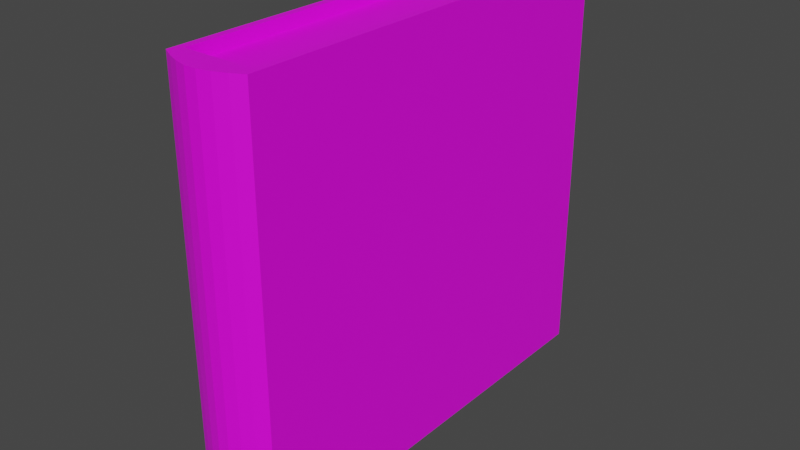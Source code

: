 # Source: Book03.blend  (saved by Blender 2.80.75; exported with 4.5.12 LTS)
import bpy
from mathutils import Matrix  # noqa: F401  (used for matrix-valued properties, if any)

bpy.ops.wm.read_factory_settings(use_empty=True)
scene = bpy.context.scene
scene.name = 'Scene'

# ---- collections
col_collection = bpy.data.collections.new('Collection'); scene.collection.children.link(col_collection)

# ---- images (referenced by path relative to the original .blend; pixels are not part of the script)
import os
ASSET_DIR = os.environ.get("B2B_ASSET_DIR", "")  # directory of the original .blend (textures are referenced by path, not embedded)
HERE = os.path.dirname(os.path.abspath(__file__))  # packed textures are extracted next to this script under _unpacked/

def load_image(name, relpath, width, height, colorspace="sRGB"):
    """Load a texture the original file referenced (path relative to the .blend, or extracted next to this script)."""
    p = next((c for c in (os.path.join(HERE, relpath), os.path.join(ASSET_DIR, relpath)) if relpath and os.path.exists(c)), "")
    if p:
        img = bpy.data.images.load(p, check_existing=True)
        img.name = name
    else:  # same state as the original file: an image datablock whose file is absent (Cycles renders it pink)
        img = bpy.data.images.new(name, width, height)
        img.source = "FILE"
        img.filepath = "//" + (relpath or name)
    img.colorspace_settings.name = colorspace
    return img
img_t_book02_psd = load_image('T_Book02.psd', 'T_Book02.psd', 1024, 1024, 'sRGB')

# ---- materials (node trees are filled in below, after node groups)
mat_material_001 = bpy.data.materials.new('Material.001')
mat_material_001.use_transparent_shadow = False

# ---- material node trees
mat_material_001.use_nodes = True; mat_material_001.node_tree.nodes.clear()
_N = mat_material_001.node_tree.nodes; _L = mat_material_001.node_tree.links
n0 = _N.new('ShaderNodeOutputMaterial'); n0.name = 'Material Output'; n0.location = (300, 300)
n1 = _N.new('ShaderNodeBsdfPrincipled'); n1.name = 'Principled BSDF'; n1.location = (10, 300)
n1.distribution = 'GGX'
n1.subsurface_method = 'BURLEY'
n1.inputs[3].default_value = 1.45
n1.inputs[27].default_value = (0.0, 0.0, 0.0, 1.0)
n1.inputs[28].default_value = 1.0
n2 = _N.new('ShaderNodeTexImage'); n2.name = 'Image Texture'; n2.location = (-295, 224)
n2.image = img_t_book02_psd
_L.new(n1.outputs[0], n0.inputs[0])
_L.new(n2.outputs[0], n1.inputs[0])
n0.is_active_output = True

# ---- world
world_world = bpy.data.worlds.new('World'); scene.world = world_world
world_world.use_nodes = True; world_world.node_tree.nodes.clear()
_N = world_world.node_tree.nodes; _L = world_world.node_tree.links
n0 = _N.new('ShaderNodeOutputWorld'); n0.name = 'World Output'; n0.location = (300, 300)
n1 = _N.new('ShaderNodeBackground'); n1.name = 'Background'; n1.location = (10, 300)
n1.inputs[0].default_value = (0.05088, 0.05088, 0.05088, 1.0)
_L.new(n1.outputs[0], n0.inputs[0])
n0.is_active_output = True
world_world.color = (0.05088, 0.05088, 0.05088)
world_world.use_sun_shadow = False
world_world.sun_shadow_jitter_overblur = 0.0

# ---- meshes
me_cube_001 = bpy.data.meshes.new('Cube.001')
me_cube_001.from_pydata([(-1.0, -1.0, -1.0), (-1.0, -1.0, 1.0), (-1.0, 1.0, -1.0), (-1.0, 1.0, 1.0), (1.0, -1.0, -1.0), (1.0, -1.0, 1.0), (1.0, 1.0, -1.0), (1.0, 1.0, 1.0), (-0.8307, 1.0, -1.0), (-0.8307, -1.0, -1.0), (-0.8307, -1.0, 1.0), (-0.8307, 1.0, 1.0), (0.8307, 1.0, -1.0), (0.8307, 1.0, 1.0), (0.8307, -1.0, -1.0), (0.8307, -1.0, 1.0), (-0.7858, 0.9459, -0.9459), (-0.7858, -0.9801, -0.9459), (-0.7858, -0.991, 0.9459), (-0.7858, 0.9459, 0.9459), (0.7858, 0.9459, -0.9459), (0.7858, 0.9459, 0.9459), (0.7858, -0.9801, -0.9459), (0.7858, -0.991, 0.9459), (-1.0, -1.05, -1.0), (-1.0, -1.05, 1.0), (1.0, -1.05, 1.0), (1.0, -1.05, -1.0), (-0.7143, -1.0, -1.0), (-0.4286, -1.0, -1.0), (-0.1429, -1.0, -1.0), (0.1429, -1.0, -1.0), (0.4286, -1.0, -1.0), (0.7143, -1.0, -1.0), (0.7143, -1.0, 1.0), (0.4286, -1.0, 1.0), (0.1429, -1.0, 1.0), (-0.1429, -1.0, 1.0), (-0.4286, -1.0, 1.0), (-0.7143, -1.0, 1.0), (-0.5934, -1.0, -1.0), (-0.356, -1.0, -1.0), (-0.1187, -1.0, -1.0), (0.1187, -1.0, -1.0), (0.356, -1.0, -1.0), (0.5934, -1.0, -1.0), (0.5934, -1.0, 1.0), (0.356, -1.0, 1.0), (0.1187, -1.0, 1.0), (-0.1187, -1.0, 1.0), (-0.356, -1.0, 1.0), (-0.5934, -1.0, 1.0), (0.5613, 0.9459, -0.9459), (0.3368, 0.9459, -0.9459), (0.1123, 0.9459, -0.9459), (-0.1123, 0.9459, -0.9459), (-0.3368, 0.9459, -0.9459), (-0.5613, 0.9459, -0.9459), (-0.5613, 0.9459, 0.9459), (-0.3368, 0.9459, 0.9459), (-0.1123, 0.9459, 0.9459), (0.1123, 0.9459, 0.9459), (0.3368, 0.9459, 0.9459), (0.5613, 0.9459, 0.9459), (-0.5613, -0.9801, -0.9459), (-0.3368, -0.9801, -0.9459), (-0.1123, -0.9801, -0.9459), (0.1123, -0.9801, -0.9459), (0.3368, -0.9801, -0.9459), (0.5613, -0.9801, -0.9459), (0.5613, -0.991, 0.9459), (0.3368, -0.991, 0.9459), (0.1123, -0.991, 0.9459), (-0.1123, -0.991, 0.9459), (-0.3368, -0.991, 0.9459), (-0.5613, -0.991, 0.9459), (-0.7143, -1.08, -1.0), (-0.4286, -1.104, -1.0), (-0.1429, -1.118, -1.0), (0.1429, -1.118, -1.0), (0.4286, -1.104, -1.0), (0.7143, -1.08, -1.0), (0.7143, -1.08, 1.0), (0.4286, -1.104, 1.0), (0.1429, -1.118, 1.0), (-0.1429, -1.118, 1.0), (-0.4286, -1.104, 1.0), (-0.7143, -1.08, 1.0)], [], [(0, 1, 3, 2), (6, 4, 14, 12), (6, 7, 5, 4), (39, 1, 25, 87), (0, 2, 8, 9), (34, 5, 15, 46), (8, 11, 19, 16), (12, 14, 22, 20), (40, 9, 17, 64), (2, 3, 11, 8), (28, 0, 9, 40), (5, 7, 13, 15), (7, 6, 12, 13), (3, 1, 10, 11), (52, 63, 21, 20), (52, 20, 22, 69), (58, 19, 18, 75), (9, 8, 16, 17), (46, 15, 23, 70), (15, 13, 21, 23), (13, 12, 20, 21), (11, 10, 18, 19), (76, 87, 25, 24), (4, 5, 26, 27), (1, 0, 24, 25), (33, 4, 27, 81), (0, 28, 76, 24), (28, 29, 77, 76), (29, 30, 78, 77), (30, 31, 79, 78), (31, 32, 80, 79), (32, 33, 81, 80), (27, 26, 82, 81), (81, 82, 83, 80), (80, 83, 84, 79), (79, 84, 85, 78), (78, 85, 86, 77), (77, 86, 87, 76), (10, 51, 75, 18), (51, 50, 74, 75), (50, 49, 73, 74), (49, 48, 72, 73), (48, 47, 71, 72), (47, 46, 70, 71), (21, 63, 70, 23), (63, 62, 71, 70), (62, 61, 72, 71), (61, 60, 73, 72), (60, 59, 74, 73), (59, 58, 75, 74), (16, 57, 64, 17), (57, 56, 65, 64), (56, 55, 66, 65), (55, 54, 67, 66), (54, 53, 68, 67), (53, 52, 69, 68), (16, 19, 58, 57), (57, 58, 59, 56), (56, 59, 60, 55), (55, 60, 61, 54), (54, 61, 62, 53), (53, 62, 63, 52), (4, 33, 45, 14), (33, 32, 44, 45), (32, 31, 43, 44), (31, 30, 42, 43), (30, 29, 41, 42), (29, 28, 40, 41), (14, 45, 69, 22), (45, 44, 68, 69), (44, 43, 67, 68), (43, 42, 66, 67), (42, 41, 65, 66), (41, 40, 64, 65), (1, 39, 51, 10), (39, 38, 50, 51), (38, 37, 49, 50), (37, 36, 48, 49), (36, 35, 47, 48), (35, 34, 46, 47), (5, 34, 82, 26), (34, 35, 83, 82), (35, 36, 84, 83), (36, 37, 85, 84), (37, 38, 86, 85), (38, 39, 87, 86)])
_uv = me_cube_001.uv_layers.new(name='UVMap')
_uv.uv.foreach_set('vector', [0.0766, 0.3132, 0.3266, 0.3132, 0.3266, 0.5632, 0.0766, 0.5632, 0.375, 0.5, 0.375, 0.75, 0.375, 0.75, 0.375, 0.5, 0.375, 0.5, 0.625, 0.5, 0.625, 0.75, 0.375, 0.75, 0.625, 0.9643, 0.625, 1.0, 0.625, 1.0, 0.625, 0.9643, 0.0766, 0.3132, 0.0766, 0.5632, 0.3957, 0.3781, 0.4164, 0.3548, 0.625, 0.7857, 0.625, 0.75, 0.625, 0.75, 0.625, 0.7933, 0.3957, 0.3781, 0.6457, 0.3781, 0.6457, 0.3781, 0.3957, 0.3781, 0.375, 0.5, 0.375, 0.75, 0.375, 0.75, 0.375, 0.5, 0.375, 0.9567, 0.375, 1.0, 0.375, 1.0, 0.375, 0.9643, 0.0766, 0.5632, 0.3266, 0.5632, 0.6457, 0.3781, 0.3957, 0.3781, 0.375, 0.9643, 0.375, 1.0, 0.375, 1.0, 0.375, 0.9567, 0.625, 0.75, 0.625, 0.5, 0.625, 0.5, 0.625, 0.75, 0.625, 0.5, 0.375, 0.5, 0.375, 0.5, 0.625, 0.5, 0.3266, 0.5632, 0.3266, 0.3132, 0.7659, 0.3998, 0.6457, 0.3781, 0.457, 0.08904, 0.5595, 0.08904, 0.5595, 0.1037, 0.457, 0.1037, 0.4424, 0.1037, 0.457, 0.1037, 0.457, 0.2062, 0.4424, 0.2062, 0.6474, 0.1037, 0.662, 0.1037, 0.662, 0.2062, 0.6474, 0.2062, 0.4164, 0.3548, 0.3957, 0.3781, 0.3957, 0.3781, 0.5159, 0.3998, 0.625, 0.7933, 0.625, 0.75, 0.625, 0.75, 0.625, 0.7857, 0.625, 0.75, 0.625, 0.5, 0.625, 0.5, 0.625, 0.75, 0.625, 0.5, 0.375, 0.5, 0.375, 0.5, 0.625, 0.5, 0.6457, 0.3781, 0.7659, 0.3998, 0.6664, 0.3548, 0.6457, 0.3781, 0.375, 0.9643, 0.625, 0.9643, 0.625, 1.0, 0.375, 1.0, 0.375, 0.75, 0.625, 0.75, 0.625, 0.75, 0.375, 0.75, 0.3266, 0.3132, 0.0766, 0.3132, 0.1139, 0.4154, 0.3639, 0.4154, 0.375, 0.7857, 0.375, 0.75, 0.375, 0.75, 0.375, 0.7857, 0.375, 1.0, 0.375, 0.9643, 0.375, 0.9643, 0.375, 1.0, 0.375, 0.9643, 0.375, 0.9286, 0.375, 0.9286, 0.375, 0.9643, 0.375, 0.9286, 0.375, 0.8929, 0.375, 0.8929, 0.375, 0.9286, 0.375, 0.8929, 0.375, 0.8571, 0.375, 0.8571, 0.375, 0.8929, 0.375, 0.8571, 0.375, 0.8214, 0.375, 0.8214, 0.375, 0.8571, 0.375, 0.8214, 0.375, 0.7857, 0.375, 0.7857, 0.375, 0.8214, 0.375, 0.75, 0.625, 0.75, 0.625, 0.7857, 0.375, 0.7857, 0.375, 0.7857, 0.625, 0.7857, 0.625, 0.8214, 0.375, 0.8214, 0.375, 0.8214, 0.625, 0.8214, 0.625, 0.8571, 0.375, 0.8571, 0.375, 0.8571, 0.625, 0.8571, 0.625, 0.8929, 0.375, 0.8929, 0.375, 0.8929, 0.625, 0.8929, 0.625, 0.9286, 0.375, 0.9286, 0.375, 0.9286, 0.625, 0.9286, 0.625, 0.9643, 0.375, 0.9643, 0.625, 1.0, 0.625, 0.9643, 0.625, 0.9643, 0.625, 1.0, 0.625, 0.9643, 0.625, 0.9286, 0.625, 0.9286, 0.625, 0.9643, 0.625, 0.9286, 0.625, 0.8929, 0.625, 0.8929, 0.625, 0.9286, 0.625, 0.8929, 0.625, 0.8587, 0.625, 0.8571, 0.625, 0.8929, 0.625, 0.8587, 0.625, 0.826, 0.625, 0.8214, 0.625, 0.8571, 0.625, 0.826, 0.625, 0.7933, 0.625, 0.7857, 0.625, 0.8214, 0.5595, 0.1037, 0.5742, 0.1037, 0.5742, 0.2062, 0.5595, 0.2062, 0.5742, 0.1037, 0.5888, 0.1037, 0.5888, 0.2062, 0.5742, 0.2062, 0.5888, 0.1037, 0.6035, 0.1037, 0.6035, 0.2062, 0.5888, 0.2062, 0.6035, 0.1037, 0.6181, 0.1037, 0.6181, 0.2062, 0.6035, 0.2062, 0.6181, 0.1037, 0.6328, 0.1037, 0.6328, 0.2062, 0.6181, 0.2062, 0.6328, 0.1037, 0.6474, 0.1037, 0.6474, 0.2062, 0.6328, 0.2062, 0.3545, 0.1037, 0.3692, 0.1037, 0.3692, 0.2062, 0.3545, 0.2062, 0.3692, 0.1037, 0.3838, 0.1037, 0.3838, 0.2062, 0.3692, 0.2062, 0.3838, 0.1037, 0.3985, 0.1037, 0.3985, 0.2062, 0.3838, 0.2062, 0.3985, 0.1037, 0.4131, 0.1037, 0.4131, 0.2062, 0.3985, 0.2062, 0.4131, 0.1037, 0.4278, 0.1037, 0.4278, 0.2062, 0.4131, 0.2062, 0.4278, 0.1037, 0.4424, 0.1037, 0.4424, 0.2062, 0.4278, 0.2062, 0.4529, 0.008102, 0.5554, 0.008102, 0.5554, 0.02275, 0.4529, 0.02274, 0.4529, 0.02274, 0.5554, 0.02275, 0.5595, 0.03047, 0.457, 0.03047, 0.457, 0.03047, 0.5595, 0.03047, 0.5595, 0.04511, 0.457, 0.04511, 0.457, 0.04511, 0.5595, 0.04511, 0.5595, 0.05975, 0.457, 0.05975, 0.457, 0.05975, 0.5595, 0.05975, 0.5595, 0.07439, 0.457, 0.07439, 0.457, 0.07439, 0.5595, 0.07439, 0.5595, 0.08904, 0.457, 0.08904, 0.375, 0.75, 0.375, 0.7857, 0.375, 0.7857, 0.375, 0.75, 0.375, 0.7857, 0.375, 0.8214, 0.375, 0.8214, 0.375, 0.7857, 0.375, 0.8214, 0.375, 0.8571, 0.375, 0.8571, 0.375, 0.8214, 0.375, 0.8571, 0.375, 0.8929, 0.375, 0.8913, 0.375, 0.8571, 0.375, 0.8929, 0.375, 0.9286, 0.375, 0.924, 0.375, 0.8913, 0.375, 0.9286, 0.375, 0.9643, 0.375, 0.9567, 0.375, 0.924, 0.375, 0.75, 0.375, 0.7857, 0.375, 0.7857, 0.375, 0.75, 0.375, 0.7857, 0.375, 0.8214, 0.375, 0.8214, 0.375, 0.7857, 0.375, 0.8214, 0.375, 0.8571, 0.375, 0.8571, 0.375, 0.8214, 0.375, 0.8571, 0.375, 0.8913, 0.375, 0.8929, 0.375, 0.8571, 0.375, 0.8913, 0.375, 0.924, 0.375, 0.9286, 0.375, 0.8929, 0.375, 0.924, 0.375, 0.9567, 0.375, 0.9643, 0.375, 0.9286, 0.625, 1.0, 0.625, 0.9643, 0.625, 0.9643, 0.625, 1.0, 0.625, 0.9643, 0.625, 0.9286, 0.625, 0.9286, 0.625, 0.9643, 0.625, 0.9286, 0.625, 0.8929, 0.625, 0.8929, 0.625, 0.9286, 0.625, 0.8929, 0.625, 0.8571, 0.625, 0.8587, 0.625, 0.8929, 0.625, 0.8571, 0.625, 0.8214, 0.625, 0.826, 0.625, 0.8587, 0.625, 0.8214, 0.625, 0.7857, 0.625, 0.7933, 0.625, 0.826, 0.625, 0.75, 0.625, 0.7857, 0.625, 0.7857, 0.625, 0.75, 0.625, 0.7857, 0.625, 0.8214, 0.625, 0.8214, 0.625, 0.7857, 0.625, 0.8214, 0.625, 0.8571, 0.625, 0.8571, 0.625, 0.8214, 0.625, 0.8571, 0.625, 0.8929, 0.625, 0.8929, 0.625, 0.8571, 0.625, 0.8929, 0.625, 0.9286, 0.625, 0.9286, 0.625, 0.8929, 0.625, 0.9286, 0.625, 0.9643, 0.625, 0.9643, 0.625, 0.9286])
me_cube_001.materials.append(mat_material_001)
me_cube_001.use_remesh_preserve_volume = False
me_cube_001.use_remesh_preserve_attributes = False
me_cube_001.use_mirror_vertex_groups = False
me_cube_001.update()

# ---- objects
ob_cube = bpy.data.objects.new('Cube', me_cube_001)

# ---- transforms, parenting, visibility, modifiers, constraints
ob_cube.location = (0.0, 0.0, 0.0)
ob_cube.scale = (0.3217, 1.616, 1.599)
ob_cube.lineart.crease_threshold = 0.0

# ---- collection membership
col_collection.objects.link(ob_cube)

# ---- scene / render settings (as saved in the file)
scene.frame_start = 1; scene.frame_end = 250; scene.frame_set(1)
scene.render.engine = 'BLENDER_EEVEE_NEXT'
scene.cycles.use_denoising = False
scene.cycles.samples = 128
scene.cycles.sampling_pattern = 'TABULATED_SOBOL'
scene.cycles.use_adaptive_sampling = False
scene.cycles.use_light_tree = False
scene.view_settings.view_transform = 'Filmic'
bpy.context.view_layer.update()

# ---- added for rendering (the .blend has no active camera and no usable light): camera, sun
cam_auto = bpy.data.cameras.new('AutoCamera')
cam_auto.lens = 50.0
cam_auto.sensor_width = 36.0
cam_auto.clip_end = 1000.0
ob_auto_camera = bpy.data.objects.new('AutoCamera', cam_auto)
scene.collection.objects.link(ob_auto_camera)
ob_auto_camera.location = (4.37397, -5.34406, 3.49918)
ob_auto_camera.rotation_euler = (1.09748, -7.21219e-08, 0.694738)
scene.camera = ob_auto_camera
light_auto_sun = bpy.data.lights.new('AutoSun', 'SUN')
light_auto_sun.energy = 3.0
light_auto_sun.angle = 0.0523599
ob_auto_sun = bpy.data.objects.new('AutoSun', light_auto_sun)
scene.collection.objects.link(ob_auto_sun)
ob_auto_sun.rotation_euler = (0.872665, 0.174533, 0.523599)
bpy.context.view_layer.update()
